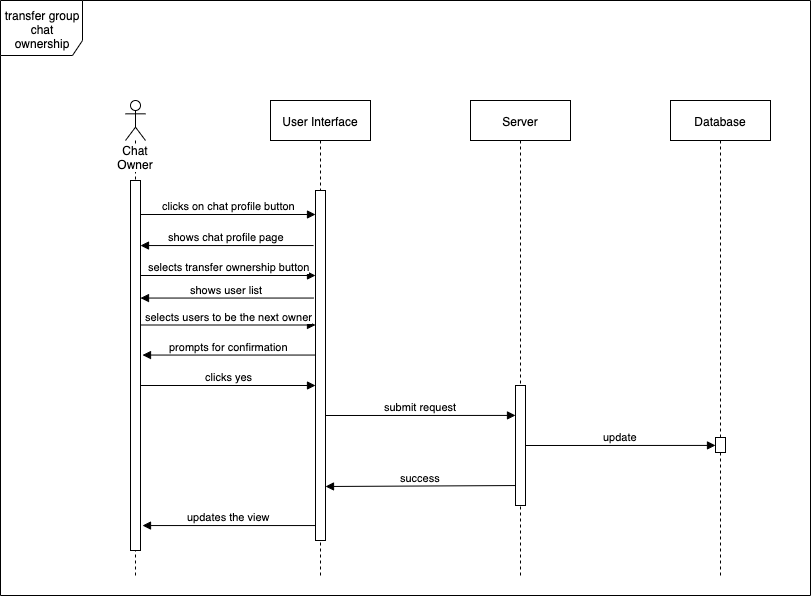

The diagram above was exported from draw.io. Its source (the exported page's mxGraphModel, read from the mxfile embedded in the PNG):
<mxGraphModel dx="858" dy="396" grid="1" gridSize="10" guides="1" tooltips="1" connect="1" arrows="1" fold="1" page="1" pageScale="1" pageWidth="827" pageHeight="1169" math="0" shadow="0">
  <root>
    <mxCell id="0" />
    <mxCell id="1" parent="0" />
    <mxCell id="aeaTuu6fJMMcvKC9drHl-103" value="transfer group chat ownership" style="shape=umlFrame;whiteSpace=wrap;html=1;width=82;height=55;" parent="1" vertex="1">
      <mxGeometry x="8" y="25" width="810" height="595" as="geometry" />
    </mxCell>
    <mxCell id="aeaTuu6fJMMcvKC9drHl-80" value="Server" style="shape=umlLifeline;perimeter=lifelinePerimeter;whiteSpace=wrap;html=1;container=1;collapsible=0;recursiveResize=0;outlineConnect=0;" parent="1" vertex="1">
      <mxGeometry x="478" y="125" width="100" height="475" as="geometry" />
    </mxCell>
    <mxCell id="aeaTuu6fJMMcvKC9drHl-78" value="User Interface" style="shape=umlLifeline;perimeter=lifelinePerimeter;whiteSpace=wrap;html=1;container=1;collapsible=0;recursiveResize=0;outlineConnect=0;" parent="1" vertex="1">
      <mxGeometry x="278" y="125" width="100" height="475" as="geometry" />
    </mxCell>
    <mxCell id="aeaTuu6fJMMcvKC9drHl-79" value="" style="html=1;points=[];perimeter=orthogonalPerimeter;" parent="aeaTuu6fJMMcvKC9drHl-78" vertex="1">
      <mxGeometry x="45" y="90" width="10" height="350" as="geometry" />
    </mxCell>
    <mxCell id="aeaTuu6fJMMcvKC9drHl-83" value="Database" style="shape=umlLifeline;perimeter=lifelinePerimeter;whiteSpace=wrap;html=1;container=1;collapsible=0;recursiveResize=0;outlineConnect=0;" parent="1" vertex="1">
      <mxGeometry x="678" y="125" width="100" height="475" as="geometry" />
    </mxCell>
    <mxCell id="8WTDxm84YUV8iwxpw1x2-6" value="" style="html=1;points=[];perimeter=orthogonalPerimeter;" vertex="1" parent="aeaTuu6fJMMcvKC9drHl-83">
      <mxGeometry x="45" y="337" width="10" height="15" as="geometry" />
    </mxCell>
    <mxCell id="aeaTuu6fJMMcvKC9drHl-85" value="clicks on chat profile button" style="html=1;verticalAlign=bottom;endArrow=block;" parent="1" edge="1">
      <mxGeometry width="80" relative="1" as="geometry">
        <mxPoint x="148" y="239" as="sourcePoint" />
        <mxPoint x="323" y="239" as="targetPoint" />
      </mxGeometry>
    </mxCell>
    <mxCell id="aeaTuu6fJMMcvKC9drHl-93" value="Chat Owner" style="shape=umlLifeline;participant=umlActor;perimeter=lifelinePerimeter;whiteSpace=wrap;html=1;container=1;collapsible=0;recursiveResize=0;verticalAlign=top;spacingTop=36;labelBackgroundColor=#ffffff;outlineConnect=0;" parent="1" vertex="1">
      <mxGeometry x="133" y="125" width="20" height="475" as="geometry" />
    </mxCell>
    <mxCell id="aeaTuu6fJMMcvKC9drHl-94" value="" style="html=1;points=[];perimeter=orthogonalPerimeter;" parent="aeaTuu6fJMMcvKC9drHl-93" vertex="1">
      <mxGeometry x="5" y="80" width="10" height="370" as="geometry" />
    </mxCell>
    <mxCell id="aeaTuu6fJMMcvKC9drHl-96" value="shows chat profile page" style="html=1;verticalAlign=bottom;endArrow=block;exitX=-0.2;exitY=0.345;exitDx=0;exitDy=0;exitPerimeter=0;" parent="1" edge="1">
      <mxGeometry width="80" relative="1" as="geometry">
        <mxPoint x="321" y="270.04999999999995" as="sourcePoint" />
        <mxPoint x="148" y="270.04999999999995" as="targetPoint" />
      </mxGeometry>
    </mxCell>
    <mxCell id="8WTDxm84YUV8iwxpw1x2-2" value="selects transfer ownership button" style="html=1;verticalAlign=bottom;endArrow=block;" edge="1" parent="1">
      <mxGeometry width="80" relative="1" as="geometry">
        <mxPoint x="148" y="300" as="sourcePoint" />
        <mxPoint x="323" y="300" as="targetPoint" />
      </mxGeometry>
    </mxCell>
    <mxCell id="8WTDxm84YUV8iwxpw1x2-3" value="" style="html=1;points=[];perimeter=orthogonalPerimeter;" vertex="1" parent="1">
      <mxGeometry x="523" y="410" width="10" height="120" as="geometry" />
    </mxCell>
    <mxCell id="8WTDxm84YUV8iwxpw1x2-5" value="submit request" style="html=1;verticalAlign=bottom;endArrow=block;entryX=0;entryY=0.403;entryDx=0;entryDy=0;entryPerimeter=0;" edge="1" parent="1">
      <mxGeometry width="80" relative="1" as="geometry">
        <mxPoint x="333" y="440" as="sourcePoint" />
        <mxPoint x="523" y="439.93000000000006" as="targetPoint" />
      </mxGeometry>
    </mxCell>
    <mxCell id="8WTDxm84YUV8iwxpw1x2-7" value="update" style="html=1;verticalAlign=bottom;endArrow=block;entryX=0;entryY=0.403;entryDx=0;entryDy=0;entryPerimeter=0;" edge="1" parent="1">
      <mxGeometry width="80" relative="1" as="geometry">
        <mxPoint x="533" y="470" as="sourcePoint" />
        <mxPoint x="723" y="469.93000000000006" as="targetPoint" />
      </mxGeometry>
    </mxCell>
    <mxCell id="8WTDxm84YUV8iwxpw1x2-9" value="success" style="html=1;verticalAlign=bottom;endArrow=block;exitX=-0.2;exitY=0.345;exitDx=0;exitDy=0;exitPerimeter=0;entryX=1;entryY=0.6;entryDx=0;entryDy=0;entryPerimeter=0;" edge="1" parent="1">
      <mxGeometry width="80" relative="1" as="geometry">
        <mxPoint x="523" y="510.04999999999995" as="sourcePoint" />
        <mxPoint x="333" y="511" as="targetPoint" />
      </mxGeometry>
    </mxCell>
    <mxCell id="8WTDxm84YUV8iwxpw1x2-10" value="updates the view" style="html=1;verticalAlign=bottom;endArrow=block;exitX=-0.2;exitY=0.345;exitDx=0;exitDy=0;exitPerimeter=0;" edge="1" parent="1">
      <mxGeometry width="80" relative="1" as="geometry">
        <mxPoint x="323" y="550.05" as="sourcePoint" />
        <mxPoint x="150" y="550.05" as="targetPoint" />
      </mxGeometry>
    </mxCell>
    <mxCell id="8WTDxm84YUV8iwxpw1x2-12" value="shows user list" style="html=1;verticalAlign=bottom;endArrow=block;exitX=-0.2;exitY=0.345;exitDx=0;exitDy=0;exitPerimeter=0;" edge="1" parent="1">
      <mxGeometry width="80" relative="1" as="geometry">
        <mxPoint x="321" y="322.54999999999995" as="sourcePoint" />
        <mxPoint x="148" y="322.54999999999995" as="targetPoint" />
      </mxGeometry>
    </mxCell>
    <mxCell id="8WTDxm84YUV8iwxpw1x2-13" value="selects users to be the next owner" style="html=1;verticalAlign=bottom;endArrow=block;" edge="1" parent="1">
      <mxGeometry width="80" relative="1" as="geometry">
        <mxPoint x="148" y="349.5" as="sourcePoint" />
        <mxPoint x="323" y="349.5" as="targetPoint" />
      </mxGeometry>
    </mxCell>
    <mxCell id="8WTDxm84YUV8iwxpw1x2-14" value="prompts for confirmation" style="html=1;verticalAlign=bottom;endArrow=block;exitX=-0.2;exitY=0.345;exitDx=0;exitDy=0;exitPerimeter=0;" edge="1" parent="1">
      <mxGeometry width="80" relative="1" as="geometry">
        <mxPoint x="323" y="379.54999999999995" as="sourcePoint" />
        <mxPoint x="150" y="379.54999999999995" as="targetPoint" />
      </mxGeometry>
    </mxCell>
    <mxCell id="8WTDxm84YUV8iwxpw1x2-15" value="clicks yes" style="html=1;verticalAlign=bottom;endArrow=block;" edge="1" parent="1">
      <mxGeometry width="80" relative="1" as="geometry">
        <mxPoint x="148" y="410" as="sourcePoint" />
        <mxPoint x="323" y="410" as="targetPoint" />
      </mxGeometry>
    </mxCell>
  </root>
</mxGraphModel>